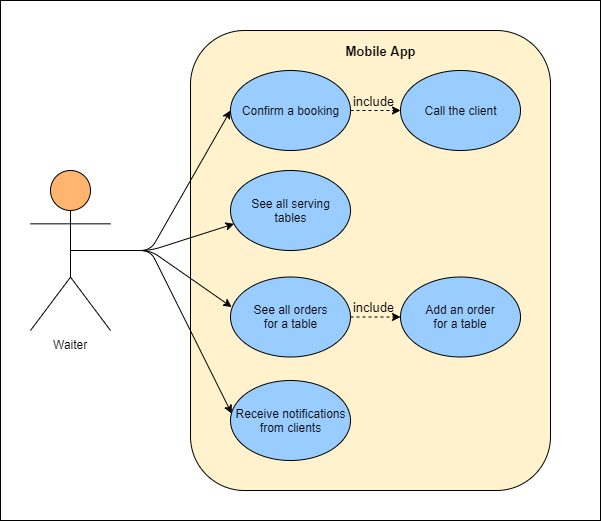

The diagram above was exported from draw.io. Its source (the exported page's mxGraphModel, read from the mxfile embedded in the PNG):
<mxGraphModel dx="1024" dy="498" grid="1" gridSize="10" guides="1" tooltips="1" connect="1" arrows="1" fold="1" page="1" pageScale="1" pageWidth="827" pageHeight="1169" math="0" shadow="0">
  <root>
    <mxCell id="0" />
    <mxCell id="1" parent="0" />
    <mxCell id="fc8QU3lT2h8mwRKZTtZm-1" value="" style="rounded=0;whiteSpace=wrap;html=1;" vertex="1" parent="1">
      <mxGeometry x="70" y="80" width="600" height="520" as="geometry" />
    </mxCell>
    <mxCell id="fc8QU3lT2h8mwRKZTtZm-2" value="" style="rounded=1;whiteSpace=wrap;html=1;fillColor=#FFF2CC;" vertex="1" parent="1">
      <mxGeometry x="260" y="110" width="360" height="460" as="geometry" />
    </mxCell>
    <mxCell id="fc8QU3lT2h8mwRKZTtZm-3" value="Confirm a booking" style="ellipse;whiteSpace=wrap;html=1;fillColor=#99CCFF;" vertex="1" parent="1">
      <mxGeometry x="300" y="150" width="120" height="80" as="geometry" />
    </mxCell>
    <mxCell id="fc8QU3lT2h8mwRKZTtZm-5" value="See all serving &lt;br&gt;tables" style="ellipse;whiteSpace=wrap;html=1;fillColor=#99CCFF;" vertex="1" parent="1">
      <mxGeometry x="300" y="250" width="120" height="80" as="geometry" />
    </mxCell>
    <mxCell id="fc8QU3lT2h8mwRKZTtZm-6" value="Add an order&lt;br&gt;for a table" style="ellipse;whiteSpace=wrap;html=1;fillColor=#99CCFF;" vertex="1" parent="1">
      <mxGeometry x="470" y="356.5" width="120" height="80" as="geometry" />
    </mxCell>
    <mxCell id="fc8QU3lT2h8mwRKZTtZm-7" value="Call the client" style="ellipse;whiteSpace=wrap;html=1;fillColor=#99CCFF;" vertex="1" parent="1">
      <mxGeometry x="470" y="150" width="120" height="80" as="geometry" />
    </mxCell>
    <mxCell id="fc8QU3lT2h8mwRKZTtZm-8" value="See all orders&lt;br&gt;for a table" style="ellipse;whiteSpace=wrap;html=1;fillColor=#99CCFF;" vertex="1" parent="1">
      <mxGeometry x="300" y="356.5" width="120" height="80" as="geometry" />
    </mxCell>
    <mxCell id="fc8QU3lT2h8mwRKZTtZm-9" value="Receive notifications&lt;br&gt;from clients" style="ellipse;whiteSpace=wrap;html=1;fillColor=#99CCFF;" vertex="1" parent="1">
      <mxGeometry x="300" y="460" width="120" height="80" as="geometry" />
    </mxCell>
    <mxCell id="fc8QU3lT2h8mwRKZTtZm-10" value="Waiter" style="shape=umlActor;verticalLabelPosition=bottom;labelBackgroundColor=#ffffff;verticalAlign=top;html=1;outlineConnect=0;fillColor=#FFB570;" vertex="1" parent="1">
      <mxGeometry x="100" y="250" width="80" height="160" as="geometry" />
    </mxCell>
    <mxCell id="fc8QU3lT2h8mwRKZTtZm-17" value="Mobile App" style="text;html=1;strokeColor=none;fillColor=none;align=center;verticalAlign=middle;whiteSpace=wrap;rounded=0;fontSize=13;fontStyle=1" vertex="1" parent="1">
      <mxGeometry x="395" y="120" width="110" height="20" as="geometry" />
    </mxCell>
    <mxCell id="fc8QU3lT2h8mwRKZTtZm-18" value="" style="endArrow=classic;html=1;fontSize=13;exitX=0.5;exitY=0.5;exitDx=0;exitDy=0;exitPerimeter=0;entryX=0;entryY=0.5;entryDx=0;entryDy=0;" edge="1" parent="1" source="fc8QU3lT2h8mwRKZTtZm-10" target="fc8QU3lT2h8mwRKZTtZm-3">
      <mxGeometry width="50" height="50" relative="1" as="geometry">
        <mxPoint x="40" y="980" as="sourcePoint" />
        <mxPoint x="90" y="930" as="targetPoint" />
        <Array as="points">
          <mxPoint x="220" y="330" />
        </Array>
      </mxGeometry>
    </mxCell>
    <mxCell id="fc8QU3lT2h8mwRKZTtZm-19" value="" style="endArrow=classic;html=1;fontSize=13;exitX=0.5;exitY=0.5;exitDx=0;exitDy=0;exitPerimeter=0;entryX=0.03;entryY=0.667;entryDx=0;entryDy=0;entryPerimeter=0;" edge="1" parent="1" source="fc8QU3lT2h8mwRKZTtZm-10" target="fc8QU3lT2h8mwRKZTtZm-5">
      <mxGeometry width="50" height="50" relative="1" as="geometry">
        <mxPoint x="40" y="980" as="sourcePoint" />
        <mxPoint x="90" y="930" as="targetPoint" />
        <Array as="points">
          <mxPoint x="220" y="330" />
        </Array>
      </mxGeometry>
    </mxCell>
    <mxCell id="fc8QU3lT2h8mwRKZTtZm-20" value="" style="endArrow=classic;html=1;fontSize=13;exitX=0.5;exitY=0.5;exitDx=0;exitDy=0;exitPerimeter=0;entryX=0.01;entryY=0.376;entryDx=0;entryDy=0;entryPerimeter=0;" edge="1" parent="1" source="fc8QU3lT2h8mwRKZTtZm-10" target="fc8QU3lT2h8mwRKZTtZm-8">
      <mxGeometry width="50" height="50" relative="1" as="geometry">
        <mxPoint x="40" y="980" as="sourcePoint" />
        <mxPoint x="90" y="930" as="targetPoint" />
        <Array as="points">
          <mxPoint x="220" y="330" />
        </Array>
      </mxGeometry>
    </mxCell>
    <mxCell id="fc8QU3lT2h8mwRKZTtZm-22" value="" style="endArrow=classic;html=1;fontSize=13;exitX=0.5;exitY=0.5;exitDx=0;exitDy=0;exitPerimeter=0;entryX=0.01;entryY=0.413;entryDx=0;entryDy=0;entryPerimeter=0;" edge="1" parent="1" source="fc8QU3lT2h8mwRKZTtZm-10" target="fc8QU3lT2h8mwRKZTtZm-9">
      <mxGeometry width="50" height="50" relative="1" as="geometry">
        <mxPoint x="40" y="980" as="sourcePoint" />
        <mxPoint x="90" y="930" as="targetPoint" />
        <Array as="points">
          <mxPoint x="220" y="330" />
        </Array>
      </mxGeometry>
    </mxCell>
    <mxCell id="fc8QU3lT2h8mwRKZTtZm-23" value="" style="endArrow=classic;html=1;fontSize=13;exitX=1;exitY=0.5;exitDx=0;exitDy=0;entryX=0;entryY=0.5;entryDx=0;entryDy=0;dashed=1;" edge="1" parent="1" source="fc8QU3lT2h8mwRKZTtZm-3" target="fc8QU3lT2h8mwRKZTtZm-7">
      <mxGeometry width="50" height="50" relative="1" as="geometry">
        <mxPoint x="40" y="980" as="sourcePoint" />
        <mxPoint x="90" y="930" as="targetPoint" />
      </mxGeometry>
    </mxCell>
    <mxCell id="fc8QU3lT2h8mwRKZTtZm-24" value="include" style="text;html=1;strokeColor=none;fillColor=none;align=center;verticalAlign=middle;whiteSpace=wrap;rounded=0;fontSize=13;" vertex="1" parent="1">
      <mxGeometry x="423" y="170.10000610351562" width="40" height="20" as="geometry" />
    </mxCell>
    <mxCell id="fc8QU3lT2h8mwRKZTtZm-25" value="" style="endArrow=classic;html=1;dashed=1;fontSize=13;exitX=1;exitY=0.5;exitDx=0;exitDy=0;" edge="1" parent="1" source="fc8QU3lT2h8mwRKZTtZm-8" target="fc8QU3lT2h8mwRKZTtZm-6">
      <mxGeometry width="50" height="50" relative="1" as="geometry">
        <mxPoint x="40" y="980" as="sourcePoint" />
        <mxPoint x="90" y="930" as="targetPoint" />
      </mxGeometry>
    </mxCell>
    <mxCell id="fc8QU3lT2h8mwRKZTtZm-26" value="include" style="text;html=1;strokeColor=none;fillColor=none;align=center;verticalAlign=middle;whiteSpace=wrap;rounded=0;fontSize=13;" vertex="1" parent="1">
      <mxGeometry x="423" y="376.6000061035156" width="40" height="20" as="geometry" />
    </mxCell>
  </root>
</mxGraphModel>